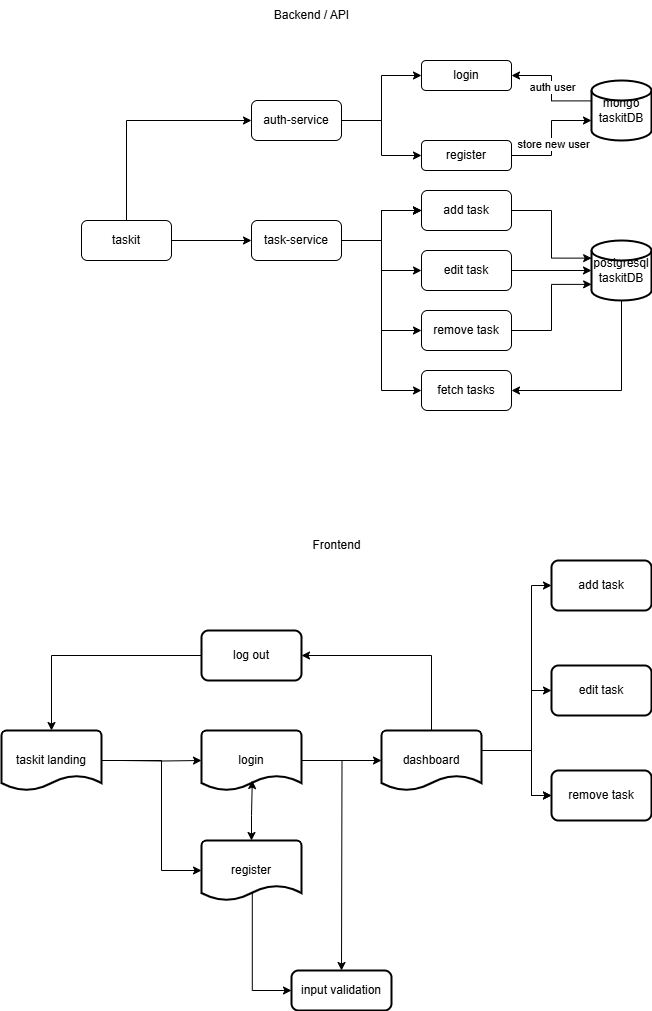

The diagram above was exported from draw.io. Its source (the exported page's mxGraphModel, read from the mxfile embedded in the PNG):
<mxGraphModel dx="1426" dy="761" grid="1" gridSize="10" guides="1" tooltips="1" connect="1" arrows="1" fold="1" page="1" pageScale="1" pageWidth="827" pageHeight="1169" background="light-dark(#FFFFFF,#FFFFFF)" math="0" shadow="0">
  <root>
    <mxCell id="WIyWlLk6GJQsqaUBKTNV-0" />
    <mxCell id="WIyWlLk6GJQsqaUBKTNV-1" parent="WIyWlLk6GJQsqaUBKTNV-0" />
    <mxCell id="hMcp2ZFoED4r7-41nQO5-3" value="" style="edgeStyle=orthogonalEdgeStyle;rounded=0;orthogonalLoop=1;jettySize=auto;html=1;" parent="WIyWlLk6GJQsqaUBKTNV-1" source="hMcp2ZFoED4r7-41nQO5-1" target="hMcp2ZFoED4r7-41nQO5-2" edge="1">
      <mxGeometry relative="1" as="geometry">
        <Array as="points">
          <mxPoint x="225" y="130" />
        </Array>
      </mxGeometry>
    </mxCell>
    <mxCell id="hMcp2ZFoED4r7-41nQO5-5" value="" style="edgeStyle=orthogonalEdgeStyle;rounded=0;orthogonalLoop=1;jettySize=auto;html=1;" parent="WIyWlLk6GJQsqaUBKTNV-1" source="hMcp2ZFoED4r7-41nQO5-1" target="hMcp2ZFoED4r7-41nQO5-4" edge="1">
      <mxGeometry relative="1" as="geometry" />
    </mxCell>
    <mxCell id="hMcp2ZFoED4r7-41nQO5-1" value="taskit" style="rounded=1;whiteSpace=wrap;html=1;" parent="WIyWlLk6GJQsqaUBKTNV-1" vertex="1">
      <mxGeometry x="180" y="230" width="90" height="40" as="geometry" />
    </mxCell>
    <mxCell id="hMcp2ZFoED4r7-41nQO5-12" style="edgeStyle=orthogonalEdgeStyle;rounded=0;orthogonalLoop=1;jettySize=auto;html=1;entryX=0;entryY=0.5;entryDx=0;entryDy=0;" parent="WIyWlLk6GJQsqaUBKTNV-1" source="hMcp2ZFoED4r7-41nQO5-2" target="hMcp2ZFoED4r7-41nQO5-11" edge="1">
      <mxGeometry relative="1" as="geometry" />
    </mxCell>
    <mxCell id="hMcp2ZFoED4r7-41nQO5-13" style="edgeStyle=orthogonalEdgeStyle;rounded=0;orthogonalLoop=1;jettySize=auto;html=1;entryX=0;entryY=0.5;entryDx=0;entryDy=0;" parent="WIyWlLk6GJQsqaUBKTNV-1" source="hMcp2ZFoED4r7-41nQO5-2" target="hMcp2ZFoED4r7-41nQO5-8" edge="1">
      <mxGeometry relative="1" as="geometry" />
    </mxCell>
    <mxCell id="hMcp2ZFoED4r7-41nQO5-2" value="auth-service" style="rounded=1;whiteSpace=wrap;html=1;" parent="WIyWlLk6GJQsqaUBKTNV-1" vertex="1">
      <mxGeometry x="350" y="110" width="90" height="40" as="geometry" />
    </mxCell>
    <mxCell id="hMcp2ZFoED4r7-41nQO5-16" value="" style="edgeStyle=orthogonalEdgeStyle;rounded=0;orthogonalLoop=1;jettySize=auto;html=1;" parent="WIyWlLk6GJQsqaUBKTNV-1" source="hMcp2ZFoED4r7-41nQO5-4" target="hMcp2ZFoED4r7-41nQO5-15" edge="1">
      <mxGeometry relative="1" as="geometry" />
    </mxCell>
    <mxCell id="hMcp2ZFoED4r7-41nQO5-17" value="" style="edgeStyle=orthogonalEdgeStyle;rounded=0;orthogonalLoop=1;jettySize=auto;html=1;" parent="WIyWlLk6GJQsqaUBKTNV-1" source="hMcp2ZFoED4r7-41nQO5-4" target="hMcp2ZFoED4r7-41nQO5-15" edge="1">
      <mxGeometry relative="1" as="geometry" />
    </mxCell>
    <mxCell id="hMcp2ZFoED4r7-41nQO5-18" value="" style="edgeStyle=orthogonalEdgeStyle;rounded=0;orthogonalLoop=1;jettySize=auto;html=1;" parent="WIyWlLk6GJQsqaUBKTNV-1" source="hMcp2ZFoED4r7-41nQO5-4" target="hMcp2ZFoED4r7-41nQO5-15" edge="1">
      <mxGeometry relative="1" as="geometry" />
    </mxCell>
    <mxCell id="hMcp2ZFoED4r7-41nQO5-20" style="edgeStyle=orthogonalEdgeStyle;rounded=0;orthogonalLoop=1;jettySize=auto;html=1;" parent="WIyWlLk6GJQsqaUBKTNV-1" source="hMcp2ZFoED4r7-41nQO5-4" target="hMcp2ZFoED4r7-41nQO5-19" edge="1">
      <mxGeometry relative="1" as="geometry" />
    </mxCell>
    <mxCell id="hMcp2ZFoED4r7-41nQO5-22" style="edgeStyle=orthogonalEdgeStyle;rounded=0;orthogonalLoop=1;jettySize=auto;html=1;entryX=0;entryY=0.5;entryDx=0;entryDy=0;" parent="WIyWlLk6GJQsqaUBKTNV-1" source="hMcp2ZFoED4r7-41nQO5-4" target="hMcp2ZFoED4r7-41nQO5-21" edge="1">
      <mxGeometry relative="1" as="geometry" />
    </mxCell>
    <mxCell id="hMcp2ZFoED4r7-41nQO5-82" style="edgeStyle=orthogonalEdgeStyle;rounded=0;orthogonalLoop=1;jettySize=auto;html=1;entryX=0;entryY=0.5;entryDx=0;entryDy=0;" parent="WIyWlLk6GJQsqaUBKTNV-1" source="hMcp2ZFoED4r7-41nQO5-4" target="hMcp2ZFoED4r7-41nQO5-81" edge="1">
      <mxGeometry relative="1" as="geometry" />
    </mxCell>
    <mxCell id="hMcp2ZFoED4r7-41nQO5-4" value="task-service" style="rounded=1;whiteSpace=wrap;html=1;" parent="WIyWlLk6GJQsqaUBKTNV-1" vertex="1">
      <mxGeometry x="350" y="230" width="90" height="40" as="geometry" />
    </mxCell>
    <mxCell id="hMcp2ZFoED4r7-41nQO5-8" value="login" style="rounded=1;whiteSpace=wrap;html=1;" parent="WIyWlLk6GJQsqaUBKTNV-1" vertex="1">
      <mxGeometry x="520" y="70" width="90" height="30" as="geometry" />
    </mxCell>
    <mxCell id="hMcp2ZFoED4r7-41nQO5-11" value="register" style="rounded=1;whiteSpace=wrap;html=1;" parent="WIyWlLk6GJQsqaUBKTNV-1" vertex="1">
      <mxGeometry x="520" y="150" width="90" height="30" as="geometry" />
    </mxCell>
    <mxCell id="hMcp2ZFoED4r7-41nQO5-15" value="add task" style="rounded=1;whiteSpace=wrap;html=1;" parent="WIyWlLk6GJQsqaUBKTNV-1" vertex="1">
      <mxGeometry x="520" y="200" width="90" height="40" as="geometry" />
    </mxCell>
    <mxCell id="hMcp2ZFoED4r7-41nQO5-19" value="edit task" style="rounded=1;whiteSpace=wrap;html=1;" parent="WIyWlLk6GJQsqaUBKTNV-1" vertex="1">
      <mxGeometry x="520" y="260" width="90" height="40" as="geometry" />
    </mxCell>
    <mxCell id="hMcp2ZFoED4r7-41nQO5-21" value="remove task" style="rounded=1;whiteSpace=wrap;html=1;" parent="WIyWlLk6GJQsqaUBKTNV-1" vertex="1">
      <mxGeometry x="520" y="320" width="90" height="40" as="geometry" />
    </mxCell>
    <mxCell id="hMcp2ZFoED4r7-41nQO5-27" style="edgeStyle=orthogonalEdgeStyle;rounded=0;orthogonalLoop=1;jettySize=auto;html=1;entryX=0;entryY=0.5;entryDx=0;entryDy=0;entryPerimeter=0;" parent="WIyWlLk6GJQsqaUBKTNV-1" target="hMcp2ZFoED4r7-41nQO5-39" edge="1">
      <mxGeometry relative="1" as="geometry">
        <mxPoint x="220" y="770" as="sourcePoint" />
        <mxPoint x="280" y="730" as="targetPoint" />
      </mxGeometry>
    </mxCell>
    <mxCell id="hMcp2ZFoED4r7-41nQO5-29" style="edgeStyle=orthogonalEdgeStyle;rounded=0;orthogonalLoop=1;jettySize=auto;html=1;exitX=1;exitY=0.5;exitDx=0;exitDy=0;exitPerimeter=0;entryX=0;entryY=0.5;entryDx=0;entryDy=0;entryPerimeter=0;" parent="WIyWlLk6GJQsqaUBKTNV-1" source="hMcp2ZFoED4r7-41nQO5-38" target="hMcp2ZFoED4r7-41nQO5-41" edge="1">
      <mxGeometry relative="1" as="geometry">
        <mxPoint x="210" y="770" as="sourcePoint" />
        <mxPoint x="300" y="880" as="targetPoint" />
        <Array as="points">
          <mxPoint x="260" y="770" />
          <mxPoint x="260" y="880" />
        </Array>
      </mxGeometry>
    </mxCell>
    <mxCell id="hMcp2ZFoED4r7-41nQO5-31" style="edgeStyle=orthogonalEdgeStyle;rounded=0;orthogonalLoop=1;jettySize=auto;html=1;entryX=0;entryY=0.5;entryDx=0;entryDy=0;exitX=1;exitY=0.5;exitDx=0;exitDy=0;exitPerimeter=0;entryPerimeter=0;" parent="WIyWlLk6GJQsqaUBKTNV-1" source="hMcp2ZFoED4r7-41nQO5-39" target="hMcp2ZFoED4r7-41nQO5-42" edge="1">
      <mxGeometry relative="1" as="geometry">
        <mxPoint x="420" y="770" as="sourcePoint" />
        <mxPoint x="480" y="770" as="targetPoint" />
      </mxGeometry>
    </mxCell>
    <mxCell id="hMcp2ZFoED4r7-41nQO5-32" style="edgeStyle=orthogonalEdgeStyle;rounded=0;orthogonalLoop=1;jettySize=auto;html=1;entryX=1;entryY=0.5;entryDx=0;entryDy=0;exitX=0.5;exitY=0;exitDx=0;exitDy=0;exitPerimeter=0;" parent="WIyWlLk6GJQsqaUBKTNV-1" source="hMcp2ZFoED4r7-41nQO5-42" target="hMcp2ZFoED4r7-41nQO5-43" edge="1">
      <mxGeometry relative="1" as="geometry">
        <mxPoint x="480" y="660" as="targetPoint" />
        <mxPoint x="540.0344827586207" y="740" as="sourcePoint" />
      </mxGeometry>
    </mxCell>
    <mxCell id="hMcp2ZFoED4r7-41nQO5-38" value="taskit landing" style="strokeWidth=2;html=1;shape=mxgraph.flowchart.document2;whiteSpace=wrap;size=0.25;" parent="WIyWlLk6GJQsqaUBKTNV-1" vertex="1">
      <mxGeometry x="100" y="740" width="100" height="60" as="geometry" />
    </mxCell>
    <mxCell id="hMcp2ZFoED4r7-41nQO5-58" style="edgeStyle=orthogonalEdgeStyle;rounded=0;orthogonalLoop=1;jettySize=auto;html=1;" parent="WIyWlLk6GJQsqaUBKTNV-1" source="hMcp2ZFoED4r7-41nQO5-39" edge="1">
      <mxGeometry relative="1" as="geometry">
        <mxPoint x="440" y="980" as="targetPoint" />
      </mxGeometry>
    </mxCell>
    <mxCell id="hMcp2ZFoED4r7-41nQO5-39" value="login" style="strokeWidth=2;html=1;shape=mxgraph.flowchart.document2;whiteSpace=wrap;size=0.25;" parent="WIyWlLk6GJQsqaUBKTNV-1" vertex="1">
      <mxGeometry x="300" y="740" width="100" height="60" as="geometry" />
    </mxCell>
    <mxCell id="hMcp2ZFoED4r7-41nQO5-60" style="edgeStyle=orthogonalEdgeStyle;rounded=0;orthogonalLoop=1;jettySize=auto;html=1;entryX=0;entryY=0.5;entryDx=0;entryDy=0;exitX=0.508;exitY=0.817;exitDx=0;exitDy=0;exitPerimeter=0;" parent="WIyWlLk6GJQsqaUBKTNV-1" source="hMcp2ZFoED4r7-41nQO5-41" target="hMcp2ZFoED4r7-41nQO5-59" edge="1">
      <mxGeometry relative="1" as="geometry" />
    </mxCell>
    <mxCell id="hMcp2ZFoED4r7-41nQO5-41" value="register" style="strokeWidth=2;html=1;shape=mxgraph.flowchart.document2;whiteSpace=wrap;size=0.25;" parent="WIyWlLk6GJQsqaUBKTNV-1" vertex="1">
      <mxGeometry x="300" y="850" width="100" height="60" as="geometry" />
    </mxCell>
    <mxCell id="hMcp2ZFoED4r7-41nQO5-49" style="edgeStyle=orthogonalEdgeStyle;rounded=0;orthogonalLoop=1;jettySize=auto;html=1;entryX=0;entryY=0.5;entryDx=0;entryDy=0;" parent="WIyWlLk6GJQsqaUBKTNV-1" source="hMcp2ZFoED4r7-41nQO5-42" target="hMcp2ZFoED4r7-41nQO5-47" edge="1">
      <mxGeometry relative="1" as="geometry">
        <Array as="points">
          <mxPoint x="630" y="760" />
          <mxPoint x="630" y="700" />
        </Array>
      </mxGeometry>
    </mxCell>
    <mxCell id="hMcp2ZFoED4r7-41nQO5-50" style="edgeStyle=orthogonalEdgeStyle;rounded=0;orthogonalLoop=1;jettySize=auto;html=1;entryX=0;entryY=0.5;entryDx=0;entryDy=0;" parent="WIyWlLk6GJQsqaUBKTNV-1" source="hMcp2ZFoED4r7-41nQO5-42" target="hMcp2ZFoED4r7-41nQO5-46" edge="1">
      <mxGeometry relative="1" as="geometry">
        <Array as="points">
          <mxPoint x="630" y="760" />
          <mxPoint x="630" y="805" />
        </Array>
      </mxGeometry>
    </mxCell>
    <mxCell id="hMcp2ZFoED4r7-41nQO5-75" value="" style="edgeStyle=orthogonalEdgeStyle;rounded=0;orthogonalLoop=1;jettySize=auto;html=1;" parent="WIyWlLk6GJQsqaUBKTNV-1" source="hMcp2ZFoED4r7-41nQO5-42" target="hMcp2ZFoED4r7-41nQO5-46" edge="1">
      <mxGeometry relative="1" as="geometry">
        <Array as="points">
          <mxPoint x="630" y="760" />
          <mxPoint x="630" y="805" />
        </Array>
      </mxGeometry>
    </mxCell>
    <mxCell id="hMcp2ZFoED4r7-41nQO5-84" style="edgeStyle=orthogonalEdgeStyle;rounded=0;orthogonalLoop=1;jettySize=auto;html=1;entryX=0;entryY=0.5;entryDx=0;entryDy=0;" parent="WIyWlLk6GJQsqaUBKTNV-1" source="hMcp2ZFoED4r7-41nQO5-42" target="hMcp2ZFoED4r7-41nQO5-45" edge="1">
      <mxGeometry relative="1" as="geometry">
        <Array as="points">
          <mxPoint x="630" y="760" />
          <mxPoint x="630" y="595" />
        </Array>
      </mxGeometry>
    </mxCell>
    <mxCell id="hMcp2ZFoED4r7-41nQO5-42" value="dashboard" style="strokeWidth=2;html=1;shape=mxgraph.flowchart.document2;whiteSpace=wrap;size=0.25;" parent="WIyWlLk6GJQsqaUBKTNV-1" vertex="1">
      <mxGeometry x="480" y="740" width="100" height="60" as="geometry" />
    </mxCell>
    <mxCell id="hMcp2ZFoED4r7-41nQO5-43" value="log out" style="rounded=1;whiteSpace=wrap;html=1;absoluteArcSize=1;arcSize=14;strokeWidth=2;" parent="WIyWlLk6GJQsqaUBKTNV-1" vertex="1">
      <mxGeometry x="300" y="640" width="100" height="50" as="geometry" />
    </mxCell>
    <mxCell id="hMcp2ZFoED4r7-41nQO5-44" style="edgeStyle=orthogonalEdgeStyle;rounded=0;orthogonalLoop=1;jettySize=auto;html=1;entryX=0.5;entryY=0;entryDx=0;entryDy=0;entryPerimeter=0;" parent="WIyWlLk6GJQsqaUBKTNV-1" source="hMcp2ZFoED4r7-41nQO5-43" target="hMcp2ZFoED4r7-41nQO5-38" edge="1">
      <mxGeometry relative="1" as="geometry" />
    </mxCell>
    <mxCell id="hMcp2ZFoED4r7-41nQO5-45" value="add task" style="rounded=1;whiteSpace=wrap;html=1;absoluteArcSize=1;arcSize=14;strokeWidth=2;" parent="WIyWlLk6GJQsqaUBKTNV-1" vertex="1">
      <mxGeometry x="650" y="570" width="100" height="50" as="geometry" />
    </mxCell>
    <mxCell id="hMcp2ZFoED4r7-41nQO5-46" value="remove task" style="rounded=1;whiteSpace=wrap;html=1;absoluteArcSize=1;arcSize=14;strokeWidth=2;" parent="WIyWlLk6GJQsqaUBKTNV-1" vertex="1">
      <mxGeometry x="650" y="780" width="100" height="50" as="geometry" />
    </mxCell>
    <mxCell id="hMcp2ZFoED4r7-41nQO5-47" value="edit task" style="rounded=1;whiteSpace=wrap;html=1;absoluteArcSize=1;arcSize=14;strokeWidth=2;" parent="WIyWlLk6GJQsqaUBKTNV-1" vertex="1">
      <mxGeometry x="650" y="675" width="100" height="50" as="geometry" />
    </mxCell>
    <mxCell id="hMcp2ZFoED4r7-41nQO5-56" value="Backend / API" style="text;html=1;align=center;verticalAlign=middle;resizable=0;points=[];autosize=1;strokeColor=none;fillColor=none;" parent="WIyWlLk6GJQsqaUBKTNV-1" vertex="1">
      <mxGeometry x="360" y="10" width="100" height="30" as="geometry" />
    </mxCell>
    <mxCell id="hMcp2ZFoED4r7-41nQO5-57" value="Frontend" style="text;html=1;align=center;verticalAlign=middle;resizable=0;points=[];autosize=1;strokeColor=none;fillColor=none;" parent="WIyWlLk6GJQsqaUBKTNV-1" vertex="1">
      <mxGeometry x="400" y="540" width="70" height="30" as="geometry" />
    </mxCell>
    <mxCell id="hMcp2ZFoED4r7-41nQO5-59" value="input validation" style="rounded=1;whiteSpace=wrap;html=1;absoluteArcSize=1;arcSize=14;strokeWidth=2;" parent="WIyWlLk6GJQsqaUBKTNV-1" vertex="1">
      <mxGeometry x="390" y="980" width="100" height="40" as="geometry" />
    </mxCell>
    <mxCell id="hMcp2ZFoED4r7-41nQO5-61" style="edgeStyle=orthogonalEdgeStyle;rounded=0;orthogonalLoop=1;jettySize=auto;html=1;entryX=0.508;entryY=0.834;entryDx=0;entryDy=0;entryPerimeter=0;startArrow=classic;startFill=1;" parent="WIyWlLk6GJQsqaUBKTNV-1" source="hMcp2ZFoED4r7-41nQO5-41" target="hMcp2ZFoED4r7-41nQO5-39" edge="1">
      <mxGeometry relative="1" as="geometry" />
    </mxCell>
    <mxCell id="hMcp2ZFoED4r7-41nQO5-65" style="edgeStyle=orthogonalEdgeStyle;rounded=0;orthogonalLoop=1;jettySize=auto;html=1;entryX=1;entryY=0.5;entryDx=0;entryDy=0;exitX=0.002;exitY=0.34;exitDx=0;exitDy=0;exitPerimeter=0;" parent="WIyWlLk6GJQsqaUBKTNV-1" source="hMcp2ZFoED4r7-41nQO5-62" target="hMcp2ZFoED4r7-41nQO5-8" edge="1">
      <mxGeometry relative="1" as="geometry" />
    </mxCell>
    <mxCell id="hMcp2ZFoED4r7-41nQO5-66" value="auth user" style="edgeLabel;html=1;align=center;verticalAlign=middle;resizable=0;points=[];" parent="hMcp2ZFoED4r7-41nQO5-65" vertex="1" connectable="0">
      <mxGeometry x="0.0214" relative="1" as="geometry">
        <mxPoint as="offset" />
      </mxGeometry>
    </mxCell>
    <mxCell id="hMcp2ZFoED4r7-41nQO5-62" value="mongo&lt;div&gt;taskitDB&lt;/div&gt;" style="strokeWidth=2;html=1;shape=mxgraph.flowchart.database;whiteSpace=wrap;" parent="WIyWlLk6GJQsqaUBKTNV-1" vertex="1">
      <mxGeometry x="690" y="90" width="60" height="60" as="geometry" />
    </mxCell>
    <mxCell id="hMcp2ZFoED4r7-41nQO5-63" style="edgeStyle=orthogonalEdgeStyle;rounded=0;orthogonalLoop=1;jettySize=auto;html=1;" parent="WIyWlLk6GJQsqaUBKTNV-1" source="hMcp2ZFoED4r7-41nQO5-11" edge="1">
      <mxGeometry relative="1" as="geometry">
        <mxPoint x="690" y="130" as="targetPoint" />
        <Array as="points">
          <mxPoint x="650" y="165" />
          <mxPoint x="650" y="130" />
          <mxPoint x="690" y="130" />
        </Array>
      </mxGeometry>
    </mxCell>
    <mxCell id="hMcp2ZFoED4r7-41nQO5-67" value="store new user" style="edgeLabel;html=1;align=center;verticalAlign=middle;resizable=0;points=[];" parent="hMcp2ZFoED4r7-41nQO5-63" vertex="1" connectable="0">
      <mxGeometry x="-0.0983" y="-1" relative="1" as="geometry">
        <mxPoint as="offset" />
      </mxGeometry>
    </mxCell>
    <mxCell id="hMcp2ZFoED4r7-41nQO5-83" style="edgeStyle=orthogonalEdgeStyle;rounded=0;orthogonalLoop=1;jettySize=auto;html=1;entryX=1;entryY=0.5;entryDx=0;entryDy=0;exitX=0.5;exitY=1;exitDx=0;exitDy=0;exitPerimeter=0;" parent="WIyWlLk6GJQsqaUBKTNV-1" source="hMcp2ZFoED4r7-41nQO5-77" target="hMcp2ZFoED4r7-41nQO5-81" edge="1">
      <mxGeometry relative="1" as="geometry" />
    </mxCell>
    <mxCell id="hMcp2ZFoED4r7-41nQO5-77" value="postgresql&lt;div&gt;taskitDB&lt;/div&gt;" style="strokeWidth=2;html=1;shape=mxgraph.flowchart.database;whiteSpace=wrap;" parent="WIyWlLk6GJQsqaUBKTNV-1" vertex="1">
      <mxGeometry x="690" y="250" width="60" height="60" as="geometry" />
    </mxCell>
    <mxCell id="hMcp2ZFoED4r7-41nQO5-78" style="edgeStyle=orthogonalEdgeStyle;rounded=0;orthogonalLoop=1;jettySize=auto;html=1;entryX=0.002;entryY=0.294;entryDx=0;entryDy=0;entryPerimeter=0;" parent="WIyWlLk6GJQsqaUBKTNV-1" source="hMcp2ZFoED4r7-41nQO5-15" target="hMcp2ZFoED4r7-41nQO5-77" edge="1">
      <mxGeometry relative="1" as="geometry" />
    </mxCell>
    <mxCell id="hMcp2ZFoED4r7-41nQO5-79" style="edgeStyle=orthogonalEdgeStyle;rounded=0;orthogonalLoop=1;jettySize=auto;html=1;entryX=0;entryY=0.5;entryDx=0;entryDy=0;entryPerimeter=0;" parent="WIyWlLk6GJQsqaUBKTNV-1" source="hMcp2ZFoED4r7-41nQO5-19" target="hMcp2ZFoED4r7-41nQO5-77" edge="1">
      <mxGeometry relative="1" as="geometry" />
    </mxCell>
    <mxCell id="hMcp2ZFoED4r7-41nQO5-80" style="edgeStyle=orthogonalEdgeStyle;rounded=0;orthogonalLoop=1;jettySize=auto;html=1;entryX=0.002;entryY=0.731;entryDx=0;entryDy=0;entryPerimeter=0;" parent="WIyWlLk6GJQsqaUBKTNV-1" source="hMcp2ZFoED4r7-41nQO5-21" target="hMcp2ZFoED4r7-41nQO5-77" edge="1">
      <mxGeometry relative="1" as="geometry" />
    </mxCell>
    <mxCell id="hMcp2ZFoED4r7-41nQO5-81" value="fetch tasks" style="rounded=1;whiteSpace=wrap;html=1;" parent="WIyWlLk6GJQsqaUBKTNV-1" vertex="1">
      <mxGeometry x="520" y="380" width="90" height="40" as="geometry" />
    </mxCell>
  </root>
</mxGraphModel>